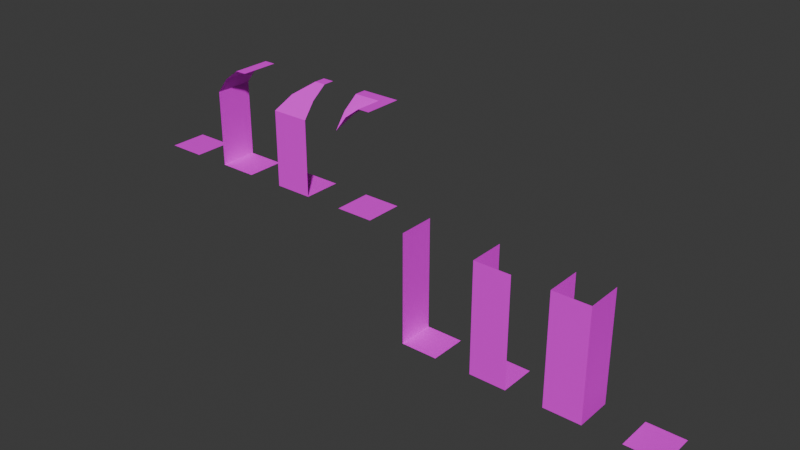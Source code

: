 # Source: dungeon_tiles.blend  (saved by Blender 5.2.44; exported with 4.5.12 LTS)
import bpy
from mathutils import Matrix  # noqa: F401  (used for matrix-valued properties, if any)

bpy.ops.wm.read_factory_settings(use_empty=True)
scene = bpy.context.scene
scene.name = 'Scene'

# ---- collections
col_walls = bpy.data.collections.new('Walls'); scene.collection.children.link(col_walls)

# ---- images (referenced by path relative to the original .blend; pixels are not part of the script)
import os
ASSET_DIR = os.environ.get("B2B_ASSET_DIR", "")  # directory of the original .blend (textures are referenced by path, not embedded)
HERE = os.path.dirname(os.path.abspath(__file__))  # packed textures are extracted next to this script under _unpacked/

def load_image(name, relpath, width, height, colorspace="sRGB"):
    """Load a texture the original file referenced (path relative to the .blend, or extracted next to this script)."""
    p = next((c for c in (os.path.join(HERE, relpath), os.path.join(ASSET_DIR, relpath)) if relpath and os.path.exists(c)), "")
    if p:
        img = bpy.data.images.load(p, check_existing=True)
        img.name = name
    else:  # same state as the original file: an image datablock whose file is absent (Cycles renders it pink)
        img = bpy.data.images.new(name, width, height)
        img.source = "FILE"
        img.filepath = "//" + (relpath or name)
    img.colorspace_settings.name = colorspace
    return img
img_dungeon_texture_png = load_image('dungeon_texture.png', 'dungeon_texture.png', 1024, 1024, 'sRGB')

# ---- materials (node trees are filled in below, after node groups)
mat_material = bpy.data.materials.new('Material')
mat_material.alpha_threshold = 0.0
mat_material.use_backface_culling_lightprobe_volume = False
mat_material.roughness = 0.5
mat_material.line_color = (0.0, 0.0, 0.0, 1.0)

# ---- material node trees
mat_material.use_nodes = True; mat_material.node_tree.nodes.clear()
_N = mat_material.node_tree.nodes; _L = mat_material.node_tree.links
n0 = _N.new('ShaderNodeOutputMaterial'); n0.name = 'Material Output'; n0.location = (200, 100)
n1 = _N.new('ShaderNodeBsdfPrincipled'); n1.name = 'Principled BSDF'; n1.location = (-200, 100)
n1.inputs[10].default_value = 0.005
n2 = _N.new('ShaderNodeTexImage'); n2.name = '图像纹理'; n2.location = (-522, 77)
n2.image = img_dungeon_texture_png
n2.interpolation = 'Closest'
_L.new(n1.outputs[0], n0.inputs[0])
_L.new(n2.outputs[0], n1.inputs[0])
n0.is_active_output = True

# ---- world
world_world = bpy.data.worlds.new('World'); scene.world = world_world
world_world.use_nodes = True; world_world.node_tree.nodes.clear()
_N = world_world.node_tree.nodes; _L = world_world.node_tree.links
n0 = _N.new('ShaderNodeOutputWorld'); n0.name = 'World Output'; n0.location = (200, 100)
n1 = _N.new('ShaderNodeBackground'); n1.name = 'Background'; n1.location = (-200, 100)
n1.inputs[0].default_value = (0.05088, 0.05088, 0.05088, 1.0)
_L.new(n1.outputs[0], n0.inputs[0])
n0.is_active_output = True
world_world.color = (0.05088, 0.05088, 0.05088)
world_world.sun_shadow_jitter_overblur = 0.0

# ---- meshes
me_x = bpy.data.meshes.new('平面')
me_x.from_pydata([(-0.5, -0.5, 0.0), (0.5, -0.5, 0.0), (-0.5, 0.5, 0.0), (0.5, 0.5, 0.0)], [], [(0, 1, 3, 2)])
_uv = me_x.uv_layers.new(name='UV贴图')
_uv.uv.foreach_set('vector', [0.25, 0.875, 0.375, 0.875, 0.375, 1.0, 0.25, 1.0])
me_x.materials.append(mat_material)
me_x.update()
me_001 = bpy.data.meshes.new('平面.001')
me_001.from_pydata([(-0.5, -0.5, 0.0), (0.5, -0.5, 0.0), (-0.5, 0.5, 0.0), (0.5, 0.5, 0.0), (-0.5, -0.5, 2.0), (-0.5, 0.5, 2.0), (-0.2, -0.5, 2.4), (-0.2, 0.5, 2.4), (0.2, -0.5, 2.7), (0.2, 0.5, 2.7), (0.5, -0.5, 2.7), (0.5, 0.5, 2.7), (-0.5, -0.5, 1.0), (-0.5, 0.5, 1.0)], [], [(0, 1, 3, 2), (12, 13, 5, 4), (4, 5, 7, 6), (6, 7, 9, 8), (8, 9, 11, 10), (0, 2, 13, 12)])
_uv = me_001.uv_layers.new(name='UV贴图')
_uv.uv.foreach_set('vector', [0.25, 0.875, 0.375, 0.875, 0.375, 1.0, 0.25, 1.0, 0.125, 0.875, 0.25, 0.875, 0.25, 1.0, 0.125, 1.0, 0.125, 0.75, 0.25, 0.75, 0.25, 0.8125, 0.125, 0.8125, 0.125, 0.8125, 0.25, 0.8125, 0.25, 0.875, 0.125, 0.875, 0.125, 0.8125, 0.25, 0.8125, 0.25, 0.8516, 0.125, 0.8516, 0.125, 0.875, 0.25, 0.875, 0.25, 1.0, 0.125, 1.0])
me_001.materials.append(mat_material)
me_001.update()
me_005 = bpy.data.meshes.new('平面.005')
me_005.from_pydata([(-0.5, -0.5, 0.0), (0.5, -0.5, 0.0), (-0.5, 0.5, 0.0), (0.5, 0.5, 0.0), (-0.5, -0.5, 2.0), (-0.5, 0.5, 2.0), (-0.2, 0.5, 2.4), (0.2, 0.5, 2.7), (0.5, 0.5, 2.7), (-0.5, -0.5, 1.0), (-0.5, 0.5, 1.0), (0.5, -0.5, 2.0), (0.5, -0.2, 2.4), (0.5, 0.2, 2.7), (0.5, -0.5, 1.0), (-0.2, -0.2, 2.4), (0.2, 0.2, 2.7)], [], [(0, 1, 3, 2), (9, 10, 5, 4), (0, 2, 10, 9), (14, 9, 4, 11), (1, 0, 9, 14), (4, 5, 6, 15), (16, 15, 6, 7), (7, 8, 13, 16), (15, 12, 11, 4), (15, 16, 13, 12)])
_uv = me_005.uv_layers.new(name='UV贴图')
_uv.uv.foreach_set('vector', [0.25, 0.875, 0.375, 0.875, 0.375, 1.0, 0.25, 1.0, 0.125, 0.875, 0.25, 0.875, 0.25, 1.0, 0.125, 1.0, 0.125, 0.875, 0.25, 0.875, 0.25, 1.0, 0.125, 1.0, 0.125, 0.875, 0.25, 0.875, 0.25, 1.0, 0.125, 1.0, 0.125, 0.875, 0.25, 0.875, 0.25, 1.0, 0.125, 1.0, 0.125, 0.75, 0.25, 0.75, 0.25, 0.8125, 0.1625, 0.8125, 0.2125, 0.875, 0.1625, 0.8125, 0.25, 0.8125, 0.25, 0.875, 0.25, 0.8125, 0.25, 0.8516, 0.2125, 0.8516, 0.2125, 0.8125, 0.2125, 0.8125, 0.125, 0.8125, 0.125, 0.75, 0.25, 0.75, 0.2125, 0.8125, 0.1625, 0.875, 0.125, 0.875, 0.125, 0.8125])
me_005.materials.append(mat_material)
me_005.update()
me_006 = bpy.data.meshes.new('平面.006')
me_006.from_pydata([(-0.5, -0.5, 0.0), (0.5, -0.5, 0.0), (-0.5, 0.5, 0.0), (0.5, 0.5, 0.0), (-0.5, -0.5, 2.0), (-0.2, -0.5, 2.4), (0.2, -0.5, 2.7), (0.2, 0.5, 2.7), (0.5, -0.5, 2.7), (0.5, 0.5, 2.7), (0.2, 0.2, 2.7), (-0.5, -0.2, 2.4), (0.5, 0.2, 2.7), (-0.5, 0.2, 2.7), (-0.5, 0.5, 2.7), (-0.2, -0.2, 2.4)], [], [(0, 1, 3, 2), (10, 6, 5, 15), (13, 10, 15, 11), (5, 4, 15), (10, 7, 9, 12), (8, 6, 10, 12), (11, 15, 4), (10, 13, 14, 7)])
_uv = me_006.uv_layers.new(name='UV贴图')
_uv.uv.foreach_set('vector', [0.25, 0.875, 0.375, 0.875, 0.375, 1.0, 0.25, 1.0, 0.2125, 0.875, 0.125, 0.875, 0.125, 0.8125, 0.1625, 0.8125, 0.25, 0.875, 0.1625, 0.875, 0.2125, 0.8125, 0.25, 0.8125, 0.125, 0.8125, 0.125, 0.75, 0.1625, 0.8125, 0.2125, 0.8125, 0.25, 0.8125, 0.25, 0.8516, 0.2125, 0.8516, 0.125, 0.8516, 0.125, 0.8125, 0.2125, 0.8125, 0.2125, 0.8516, 0.25, 0.8125, 0.2125, 0.8125, 0.25, 0.75, 0.1625, 0.8125, 0.25, 0.8125, 0.25, 0.8516, 0.1625, 0.8516])
me_006.materials.append(mat_material)
me_006.update()
me_007 = bpy.data.meshes.new('平面.007')
me_007.from_pydata([(-0.5, -0.5, -3.0), (0.5, -0.5, -3.0), (-0.5, 0.5, -3.0), (0.5, 0.5, -3.0), (-0.5, -0.5, -1.0), (-0.5, 0.5, -1.0), (-0.5, 0.5, 0.0), (-0.5, -0.5, 0.0), (-0.5, -0.5, -2.0), (-0.5, 0.5, -2.0)], [], [(0, 1, 3, 2), (8, 9, 5, 4), (4, 5, 6, 7), (0, 2, 9, 8)])
_uv = me_007.uv_layers.new(name='UV贴图')
_uv.uv.foreach_set('vector', [0.25, 0.75, 0.375, 0.75, 0.375, 0.875, 0.25, 0.875, 0.125, 0.75, 0.25, 0.75, 0.25, 0.875, 0.125, 0.875, 0.125, 0.75, 0.25, 0.75, 0.25, 0.875, 0.125, 0.875, 0.125, 0.75, 0.25, 0.75, 0.25, 0.875, 0.125, 0.875])
me_007.materials.append(mat_material)
me_007.update()
me_008 = bpy.data.meshes.new('平面.008')
me_008.from_pydata([(-0.5, -0.5, -3.0), (0.5, -0.5, -3.0), (-0.5, 0.5, -3.0), (0.5, 0.5, -3.0), (-0.5, -0.5, -1.0), (-0.5, 0.5, -1.0), (-0.5, 0.5, 0.0), (-0.5, -0.5, 0.0), (-0.5, -0.5, -2.0), (-0.5, 0.5, -2.0), (0.5, -0.5, -1.0), (0.5, -0.5, 0.0), (0.5, -0.5, -2.0)], [], [(0, 1, 3, 2), (8, 9, 5, 4), (4, 5, 6, 7), (0, 2, 9, 8), (12, 8, 4, 10), (10, 4, 7, 11), (1, 0, 8, 12)])
_uv = me_008.uv_layers.new(name='UV贴图')
_uv.uv.foreach_set('vector', [0.25, 0.75, 0.375, 0.75, 0.375, 0.875, 0.25, 0.875, 0.125, 0.75, 0.25, 0.75, 0.25, 0.875, 0.125, 0.875, 0.125, 0.75, 0.25, 0.75, 0.25, 0.875, 0.125, 0.875, 0.125, 0.75, 0.25, 0.75, 0.25, 0.875, 0.125, 0.875, 0.125, 0.75, 0.25, 0.75, 0.25, 0.875, 0.125, 0.875, 0.125, 0.75, 0.25, 0.75, 0.25, 0.875, 0.125, 0.875, 0.125, 0.75, 0.25, 0.75, 0.25, 0.875, 0.125, 0.875])
me_008.materials.append(mat_material)
me_008.update()
me_009 = bpy.data.meshes.new('平面.009')
me_009.from_pydata([(-0.5, -0.5, -3.0), (0.5, -0.5, -3.0), (-0.5, 0.5, -3.0), (0.5, 0.5, -3.0), (-0.5, -0.5, -1.0), (-0.5, 0.5, -1.0), (-0.5, 0.5, 0.0), (-0.5, -0.5, 0.0), (-0.5, -0.5, -2.0), (-0.5, 0.5, -2.0), (0.5, -0.5, -1.0), (0.5, -0.5, 0.0), (0.5, -0.5, -2.0), (0.5, 0.5, -1.0), (0.5, 0.5, 0.0), (0.5, 0.5, -2.0)], [], [(0, 1, 3, 2), (8, 9, 5, 4), (4, 5, 6, 7), (0, 2, 9, 8), (12, 8, 4, 10), (10, 4, 7, 11), (1, 0, 8, 12), (15, 12, 10, 13), (13, 10, 11, 14), (3, 1, 12, 15)])
_uv = me_009.uv_layers.new(name='UV贴图')
_uv.uv.foreach_set('vector', [0.25, 0.75, 0.375, 0.75, 0.375, 0.875, 0.25, 0.875, 0.125, 0.75, 0.25, 0.75, 0.25, 0.875, 0.125, 0.875, 0.125, 0.75, 0.25, 0.75, 0.25, 0.875, 0.125, 0.875, 0.125, 0.75, 0.25, 0.75, 0.25, 0.875, 0.125, 0.875, 0.125, 0.75, 0.25, 0.75, 0.25, 0.875, 0.125, 0.875, 0.125, 0.75, 0.25, 0.75, 0.25, 0.875, 0.125, 0.875, 0.125, 0.75, 0.25, 0.75, 0.25, 0.875, 0.125, 0.875, 0.125, 0.75, 0.25, 0.75, 0.25, 0.875, 0.125, 0.875, 0.125, 0.75, 0.25, 0.75, 0.25, 0.875, 0.125, 0.875, 0.125, 0.75, 0.25, 0.75, 0.25, 0.875, 0.125, 0.875])
me_009.materials.append(mat_material)
me_009.update()
me_002 = bpy.data.meshes.new('平面.002')
me_002.from_pydata([(-0.5, -0.5, -3.0), (0.5, -0.5, -3.0), (-0.5, 0.5, -3.0), (0.5, 0.5, -3.0)], [], [(0, 1, 3, 2)])
_uv = me_002.uv_layers.new(name='UV贴图')
_uv.uv.foreach_set('vector', [0.25, 0.75, 0.375, 0.75, 0.375, 0.875, 0.25, 0.875])
me_002.materials.append(mat_material)
me_002.update()

# ---- objects
ob_ground_col = bpy.data.objects.new('Ground-col', me_x)
ob_wall_side_col = bpy.data.objects.new('Wall-Side-col', me_001)
ob_wall_corner_col = bpy.data.objects.new('Wall-Corner-col', me_005)
ob_wall_outer_col = bpy.data.objects.new('Wall-Outer-col', me_006)
ob_hole_side_col = bpy.data.objects.new('Hole-Side-col', me_007)
ob_hole_corner_col = bpy.data.objects.new('Hole-Corner-col', me_008)
ob_hole_uturn_col = bpy.data.objects.new('Hole-UTurn-col', me_009)
ob_hole_ground_col = bpy.data.objects.new('Hole-Ground-col', me_002)

# ---- transforms, parenting, visibility, modifiers, constraints
ob_ground_col.location = (0.0, 0.0, 0.0)
ob_wall_side_col.location = (2.0, 0.0, 0.0)
ob_wall_corner_col.location = (4.0, 0.0, 0.0)
ob_wall_outer_col.location = (6.0, 0.0, 0.0)
ob_hole_side_col.location = (8.0, 0.0, 0.0)
ob_hole_corner_col.location = (10.0, 0.0, 0.0)
ob_hole_uturn_col.location = (12.0, 0.0, 0.0)
ob_hole_ground_col.location = (14.0, 0.0, 0.0)

# ---- collection membership
col_walls.objects.link(ob_ground_col)
col_walls.objects.link(ob_wall_side_col)
col_walls.objects.link(ob_wall_corner_col)
col_walls.objects.link(ob_wall_outer_col)
col_walls.objects.link(ob_hole_side_col)
col_walls.objects.link(ob_hole_corner_col)
col_walls.objects.link(ob_hole_uturn_col)
col_walls.objects.link(ob_hole_ground_col)

# ---- scene / render settings (as saved in the file)
scene.frame_start = 1; scene.frame_end = 250; scene.frame_set(1)
scene.render.engine = 'BLENDER_EEVEE_NEXT'
scene.render.bake_bias = 0.0
scene.render.bake_samples = 0
scene.render.compositor_device = 'GPU'
scene.eevee.use_volume_custom_range = False
scene.eevee.fast_gi_thickness_near = 0.1
scene.eevee.fast_gi_thickness_far = 0.0
scene.eevee.ray_tracing_options.screen_trace_thickness = 0.1
bpy.context.view_layer.update()

# ---- added for rendering (the .blend has no active camera and no usable light): camera, sun
cam_auto = bpy.data.cameras.new('AutoCamera')
cam_auto.lens = 50.0
cam_auto.sensor_width = 36.0
cam_auto.clip_end = 1000.0
ob_auto_camera = bpy.data.objects.new('AutoCamera', cam_auto)
scene.collection.objects.link(ob_auto_camera)
ob_auto_camera.location = (21.8754, -17.8505, 11.7503)
ob_auto_camera.rotation_euler = (1.09748, -7.21219e-08, 0.694738)
scene.camera = ob_auto_camera
light_auto_sun = bpy.data.lights.new('AutoSun', 'SUN')
light_auto_sun.energy = 3.0
light_auto_sun.angle = 0.0523599
ob_auto_sun = bpy.data.objects.new('AutoSun', light_auto_sun)
scene.collection.objects.link(ob_auto_sun)
ob_auto_sun.rotation_euler = (0.872665, 0.174533, 0.523599)
bpy.context.view_layer.update()
